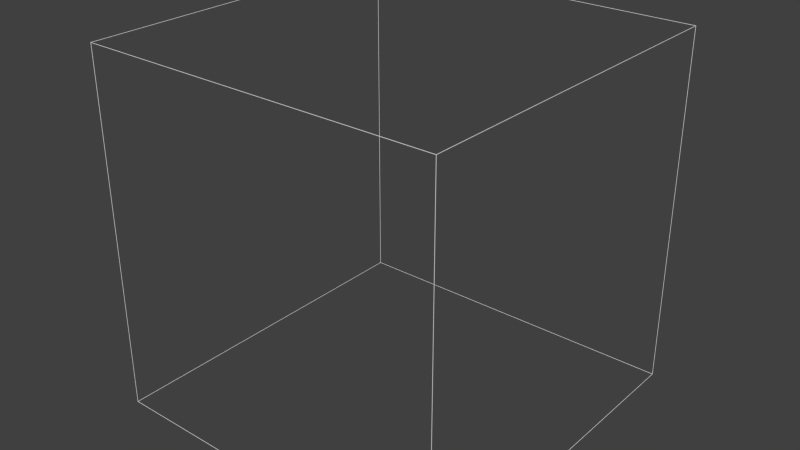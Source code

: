 # Source: outline.blend  (saved by Blender 2.76.0; exported with 4.5.12 LTS)
import bpy
from mathutils import Matrix  # noqa: F401  (used for matrix-valued properties, if any)

bpy.ops.wm.read_factory_settings(use_empty=True)
scene = bpy.context.scene
scene.name = 'Scene'

# ---- collections
col_collection_10 = bpy.data.collections.new('Collection 10'); scene.collection.children.link(col_collection_10)

# ---- world
world_world = bpy.data.worlds.new('World'); scene.world = world_world
world_world.color = (0.05088, 0.05088, 0.05088)
world_world.use_sun_shadow = False
world_world.sun_shadow_jitter_overblur = 0.0
world_world.cycles.sampling_method = 'MANUAL'
world_world.cycles.sample_map_resolution = 256

# ---- meshes
me_cube_002 = bpy.data.meshes.new('Cube.002')
me_cube_002.from_pydata([(49.95, 49.95, 49.95), (49.95, 49.95, 50.05), (49.95, 50.05, 49.95), (49.95, 50.05, 50.05), (50.05, 49.95, 49.95), (50.05, 49.95, 50.05), (50.05, 50.05, 49.95), (50.05, 50.05, 50.05), (-49.95, 49.95, 49.95), (-49.95, 49.95, 50.05), (-49.95, 50.05, 49.95), (-49.95, 50.05, 50.05), (-50.05, 49.95, 49.95), (-50.05, 49.95, 50.05), (-50.05, 50.05, 49.95), (-50.05, 50.05, 50.05), (0.0, 49.95, 49.95), (0.0, 49.95, 50.05), (0.0, 50.05, 50.05), (0.0, 50.05, 49.95), (49.95, -49.95, 49.95), (49.95, -49.95, 50.05), (49.95, -50.05, 49.95), (49.95, -50.05, 50.05), (50.05, -49.95, 49.95), (50.05, -49.95, 50.05), (50.05, -50.05, 49.95), (50.05, -50.05, 50.05), (49.95, 0.0, 49.95), (49.95, 0.0, 50.05), (50.05, 0.0, 50.05), (50.05, 0.0, 49.95), (-49.95, -49.95, 49.95), (-49.95, -49.95, 50.05), (-49.95, -50.05, 49.95), (-49.95, -50.05, 50.05), (-50.05, -49.95, 49.95), (-50.05, -49.95, 50.05), (-50.05, -50.05, 49.95), (-50.05, -50.05, 50.05), (-49.95, 0.0, 49.95), (-49.95, 0.0, 50.05), (-50.05, 0.0, 50.05), (-50.05, 0.0, 49.95), (0.0, -49.95, 49.95), (0.0, -49.95, 50.05), (0.0, -50.05, 50.05), (0.0, -50.05, 49.95), (49.95, 49.95, -49.95), (49.95, 49.95, -50.05), (49.95, 50.05, -49.95), (49.95, 50.05, -50.05), (50.05, 49.95, -49.95), (50.05, 49.95, -50.05), (50.05, 50.05, -49.95), (50.05, 50.05, -50.05), (49.95, 50.05, 0.0), (49.95, 49.95, 0.0), (50.05, 50.05, 0.0), (50.05, 49.95, 0.0), (-49.95, 49.95, -49.95), (-49.95, 49.95, -50.05), (-49.95, 50.05, -49.95), (-49.95, 50.05, -50.05), (-50.05, 49.95, -49.95), (-50.05, 49.95, -50.05), (-50.05, 50.05, -49.95), (-50.05, 50.05, -50.05), (0.0, 49.95, -49.95), (0.0, 49.95, -50.05), (0.0, 50.05, -50.05), (0.0, 50.05, -49.95), (-49.95, 50.05, 0.0), (-49.95, 49.95, 0.0), (-50.05, 50.05, 0.0), (-50.05, 49.95, 0.0), (49.95, -49.95, -49.95), (49.95, -49.95, -50.05), (49.95, -50.05, -49.95), (49.95, -50.05, -50.05), (50.05, -49.95, -49.95), (50.05, -49.95, -50.05), (50.05, -50.05, -49.95), (50.05, -50.05, -50.05), (49.95, 0.0, -49.95), (49.95, 0.0, -50.05), (50.05, 0.0, -50.05), (50.05, 0.0, -49.95), (49.95, -50.05, 0.0), (49.95, -49.95, 0.0), (50.05, -50.05, 0.0), (50.05, -49.95, 0.0), (-49.95, -49.95, -49.95), (-49.95, -49.95, -50.05), (-49.95, -50.05, -49.95), (-49.95, -50.05, -50.05), (-50.05, -49.95, -49.95), (-50.05, -49.95, -50.05), (-50.05, -50.05, -49.95), (-50.05, -50.05, -50.05), (-49.95, 0.0, -49.95), (-49.95, 0.0, -50.05), (-50.05, 0.0, -50.05), (-50.05, 0.0, -49.95), (0.0, -49.95, -49.95), (0.0, -49.95, -50.05), (0.0, -50.05, -50.05), (0.0, -50.05, -49.95), (-49.95, -50.05, 0.0), (-49.95, -49.95, 0.0), (-50.05, -50.05, 0.0), (-50.05, -49.95, 0.0)], [], [(2, 0, 16, 19), (3, 7, 6, 2), (7, 5, 4, 6), (5, 1, 29, 30), (6, 4, 59, 58), (5, 7, 3, 1), (4, 5, 30, 31), (1, 0, 28, 29), (0, 4, 31, 28), (1, 3, 18, 17), (3, 2, 19, 18), (0, 1, 17, 16), (0, 2, 56, 57), (2, 6, 58, 56), (4, 0, 57, 59), (10, 19, 16, 8), (11, 10, 14, 15), (15, 14, 12, 13), (13, 42, 41, 9), (14, 74, 75, 12), (13, 9, 11, 15), (12, 43, 42, 13), (9, 41, 40, 8), (8, 40, 43, 12), (9, 17, 18, 11), (11, 18, 19, 10), (8, 16, 17, 9), (8, 73, 72, 10), (10, 72, 74, 14), (12, 75, 73, 8), (22, 47, 44, 20), (23, 22, 26, 27), (27, 26, 24, 25), (25, 30, 29, 21), (26, 90, 91, 24), (25, 21, 23, 27), (24, 31, 30, 25), (21, 29, 28, 20), (20, 28, 31, 24), (21, 45, 46, 23), (23, 46, 47, 22), (20, 44, 45, 21), (20, 89, 88, 22), (22, 88, 90, 26), (24, 91, 89, 20), (34, 32, 44, 47), (35, 39, 38, 34), (39, 37, 36, 38), (37, 33, 41, 42), (38, 36, 111, 110), (37, 39, 35, 33), (36, 37, 42, 43), (33, 32, 40, 41), (32, 36, 43, 40), (33, 35, 46, 45), (35, 34, 47, 46), (32, 33, 45, 44), (32, 34, 108, 109), (34, 38, 110, 108), (36, 32, 109, 111), (50, 71, 68, 48), (51, 50, 54, 55), (55, 54, 52, 53), (53, 86, 85, 49), (54, 58, 59, 52), (53, 49, 51, 55), (52, 87, 86, 53), (49, 85, 84, 48), (48, 84, 87, 52), (49, 69, 70, 51), (51, 70, 71, 50), (48, 68, 69, 49), (48, 57, 56, 50), (50, 56, 58, 54), (52, 59, 57, 48), (62, 60, 68, 71), (63, 67, 66, 62), (67, 65, 64, 66), (65, 61, 101, 102), (66, 64, 75, 74), (65, 67, 63, 61), (64, 65, 102, 103), (61, 60, 100, 101), (60, 64, 103, 100), (61, 63, 70, 69), (63, 62, 71, 70), (60, 61, 69, 68), (60, 62, 72, 73), (62, 66, 74, 72), (64, 60, 73, 75), (78, 76, 104, 107), (79, 83, 82, 78), (83, 81, 80, 82), (81, 77, 85, 86), (82, 80, 91, 90), (81, 83, 79, 77), (80, 81, 86, 87), (77, 76, 84, 85), (76, 80, 87, 84), (77, 79, 106, 105), (79, 78, 107, 106), (76, 77, 105, 104), (76, 78, 88, 89), (78, 82, 90, 88), (80, 76, 89, 91), (94, 107, 104, 92), (95, 94, 98, 99), (99, 98, 96, 97), (97, 102, 101, 93), (98, 110, 111, 96), (97, 93, 95, 99), (96, 103, 102, 97), (93, 101, 100, 92), (92, 100, 103, 96), (93, 105, 106, 95), (95, 106, 107, 94), (92, 104, 105, 93), (92, 109, 108, 94), (94, 108, 110, 98), (96, 111, 109, 92)])
_uv = me_cube_002.uv_layers.new(name='UVMap')
_uv.uv.foreach_set('vector', [0.0, 0.0, 1.0, 0.0, 1.0, 1.0, 0.0, 1.0, 0.0, 0.0, 1.0, 0.0, 1.0, 1.0, 0.0, 1.0, 0.0, 0.0, 1.0, 0.0, 1.0, 1.0, 0.0, 1.0, 0.0, 0.0, 1.0, 0.0, 1.0, 1.0, 0.0, 1.0, 0.0, 0.0, 1.0, 0.0, 1.0, 1.0, 0.0, 1.0, 0.0, 0.0, 1.0, 0.0, 1.0, 1.0, 0.0, 1.0, 0.0, 0.0, 1.0, 0.0, 1.0, 1.0, 0.0, 1.0, 0.0, 0.0, 1.0, 0.0, 1.0, 1.0, 0.0, 1.0, 0.0, 0.0, 1.0, 0.0, 1.0, 1.0, 0.0, 1.0, 0.0, 0.0, 1.0, 0.0, 1.0, 1.0, 0.0, 1.0, 0.0, 0.0, 1.0, 0.0, 1.0, 1.0, 0.0, 1.0, 0.0, 0.0, 1.0, 0.0, 1.0, 1.0, 0.0, 1.0, 0.0, 0.0, 1.0, 0.0, 1.0, 1.0, 0.0, 1.0, 0.0, 0.0, 1.0, 0.0, 1.0, 1.0, 0.0, 1.0, 0.0, 0.0, 1.0, 0.0, 1.0, 1.0, 0.0, 1.0, 0.0, 0.0, 0.0, 1.0, 1.0, 1.0, 1.0, 0.0, 0.0, 0.0, 0.0, 1.0, 1.0, 1.0, 1.0, 0.0, 0.0, 0.0, 0.0, 1.0, 1.0, 1.0, 1.0, 0.0, 0.0, 0.0, 0.0, 1.0, 1.0, 1.0, 1.0, 0.0, 0.0, 0.0, 0.0, 1.0, 1.0, 1.0, 1.0, 0.0, 0.0, 0.0, 0.0, 1.0, 1.0, 1.0, 1.0, 0.0, 0.0, 0.0, 0.0, 1.0, 1.0, 1.0, 1.0, 0.0, 0.0, 0.0, 0.0, 1.0, 1.0, 1.0, 1.0, 0.0, 0.0, 0.0, 0.0, 1.0, 1.0, 1.0, 1.0, 0.0, 0.0, 0.0, 0.0, 1.0, 1.0, 1.0, 1.0, 0.0, 0.0, 0.0, 0.0, 1.0, 1.0, 1.0, 1.0, 0.0, 0.0, 0.0, 0.0, 1.0, 1.0, 1.0, 1.0, 0.0, 0.0, 0.0, 0.0, 1.0, 1.0, 1.0, 1.0, 0.0, 0.0, 0.0, 0.0, 1.0, 1.0, 1.0, 1.0, 0.0, 0.0, 0.0, 0.0, 1.0, 1.0, 1.0, 1.0, 0.0, 0.0, 0.0, 0.0, 1.0, 1.0, 1.0, 1.0, 0.0, 0.0, 0.0, 0.0, 1.0, 1.0, 1.0, 1.0, 0.0, 0.0, 0.0, 0.0, 1.0, 1.0, 1.0, 1.0, 0.0, 0.0, 0.0, 0.0, 1.0, 1.0, 1.0, 1.0, 0.0, 0.0, 0.0, 0.0, 1.0, 1.0, 1.0, 1.0, 0.0, 0.0, 0.0, 0.0, 1.0, 1.0, 1.0, 1.0, 0.0, 0.0, 0.0, 0.0, 1.0, 1.0, 1.0, 1.0, 0.0, 0.0, 0.0, 0.0, 1.0, 1.0, 1.0, 1.0, 0.0, 0.0, 0.0, 0.0, 1.0, 1.0, 1.0, 1.0, 0.0, 0.0, 0.0, 0.0, 1.0, 1.0, 1.0, 1.0, 0.0, 0.0, 0.0, 0.0, 1.0, 1.0, 1.0, 1.0, 0.0, 0.0, 0.0, 0.0, 1.0, 1.0, 1.0, 1.0, 0.0, 0.0, 0.0, 0.0, 1.0, 1.0, 1.0, 1.0, 0.0, 0.0, 0.0, 0.0, 1.0, 1.0, 1.0, 1.0, 0.0, 0.0, 0.0, 0.0, 1.0, 1.0, 1.0, 1.0, 0.0, 0.0, 0.0, 1.0, 0.0, 1.0, 1.0, 0.0, 1.0, 0.0, 0.0, 1.0, 0.0, 1.0, 1.0, 0.0, 1.0, 0.0, 0.0, 1.0, 0.0, 1.0, 1.0, 0.0, 1.0, 0.0, 0.0, 1.0, 0.0, 1.0, 1.0, 0.0, 1.0, 0.0, 0.0, 1.0, 0.0, 1.0, 1.0, 0.0, 1.0, 0.0, 0.0, 1.0, 0.0, 1.0, 1.0, 0.0, 1.0, 0.0, 0.0, 1.0, 0.0, 1.0, 1.0, 0.0, 1.0, 0.0, 0.0, 1.0, 0.0, 1.0, 1.0, 0.0, 1.0, 0.0, 0.0, 1.0, 0.0, 1.0, 1.0, 0.0, 1.0, 0.0, 0.0, 1.0, 0.0, 1.0, 1.0, 0.0, 1.0, 0.0, 0.0, 1.0, 0.0, 1.0, 1.0, 0.0, 1.0, 0.0, 0.0, 1.0, 0.0, 1.0, 1.0, 0.0, 1.0, 0.0, 0.0, 1.0, 0.0, 1.0, 1.0, 0.0, 1.0, 0.0, 0.0, 1.0, 0.0, 1.0, 1.0, 0.0, 1.0, 0.0, 0.0, 1.0, 0.0, 1.0, 1.0, 0.0, 1.0, 0.0, 0.0, 0.0, 1.0, 1.0, 1.0, 1.0, 0.0, 0.0, 0.0, 0.0, 1.0, 1.0, 1.0, 1.0, 0.0, 0.0, 0.0, 0.0, 1.0, 1.0, 1.0, 1.0, 0.0, 0.0, 0.0, 0.0, 1.0, 1.0, 1.0, 1.0, 0.0, 0.0, 0.0, 0.0, 1.0, 1.0, 1.0, 1.0, 0.0, 0.0, 0.0, 0.0, 1.0, 1.0, 1.0, 1.0, 0.0, 0.0, 0.0, 0.0, 1.0, 1.0, 1.0, 1.0, 0.0, 0.0, 0.0, 0.0, 1.0, 1.0, 1.0, 1.0, 0.0, 0.0, 0.0, 0.0, 1.0, 1.0, 1.0, 1.0, 0.0, 0.0, 0.0, 0.0, 1.0, 1.0, 1.0, 1.0, 0.0, 0.0, 0.0, 0.0, 1.0, 1.0, 1.0, 1.0, 0.0, 0.0, 0.0, 0.0, 1.0, 1.0, 1.0, 1.0, 0.0, 0.0, 0.0, 0.0, 1.0, 1.0, 1.0, 1.0, 0.0, 0.0, 0.0, 0.0, 1.0, 1.0, 1.0, 1.0, 0.0, 0.0, 0.0, 0.0, 1.0, 1.0, 1.0, 1.0, 0.0, 0.0, 0.0, 1.0, 0.0, 1.0, 1.0, 0.0, 1.0, 0.0, 0.0, 1.0, 0.0, 1.0, 1.0, 0.0, 1.0, 0.0, 0.0, 1.0, 0.0, 1.0, 1.0, 0.0, 1.0, 0.0, 0.0, 1.0, 0.0, 1.0, 1.0, 0.0, 1.0, 0.0, 0.0, 1.0, 0.0, 1.0, 1.0, 0.0, 1.0, 0.0, 0.0, 1.0, 0.0, 1.0, 1.0, 0.0, 1.0, 0.0, 0.0, 1.0, 0.0, 1.0, 1.0, 0.0, 1.0, 0.0, 0.0, 1.0, 0.0, 1.0, 1.0, 0.0, 1.0, 0.0, 0.0, 1.0, 0.0, 1.0, 1.0, 0.0, 1.0, 0.0, 0.0, 1.0, 0.0, 1.0, 1.0, 0.0, 1.0, 0.0, 0.0, 1.0, 0.0, 1.0, 1.0, 0.0, 1.0, 0.0, 0.0, 1.0, 0.0, 1.0, 1.0, 0.0, 1.0, 0.0, 0.0, 1.0, 0.0, 1.0, 1.0, 0.0, 1.0, 0.0, 0.0, 1.0, 0.0, 1.0, 1.0, 0.0, 1.0, 0.0, 0.0, 1.0, 0.0, 1.0, 1.0, 0.0, 1.0, 0.0, 0.0, 1.0, 0.0, 1.0, 1.0, 0.0, 1.0, 0.0, 0.0, 1.0, 0.0, 1.0, 1.0, 0.0, 1.0, 0.0, 0.0, 1.0, 0.0, 1.0, 1.0, 0.0, 1.0, 0.0, 0.0, 1.0, 0.0, 1.0, 1.0, 0.0, 1.0, 0.0, 0.0, 1.0, 0.0, 1.0, 1.0, 0.0, 1.0, 0.0, 0.0, 1.0, 0.0, 1.0, 1.0, 0.0, 1.0, 0.0, 0.0, 1.0, 0.0, 1.0, 1.0, 0.0, 1.0, 0.0, 0.0, 1.0, 0.0, 1.0, 1.0, 0.0, 1.0, 0.0, 0.0, 1.0, 0.0, 1.0, 1.0, 0.0, 1.0, 0.0, 0.0, 1.0, 0.0, 1.0, 1.0, 0.0, 1.0, 0.0, 0.0, 1.0, 0.0, 1.0, 1.0, 0.0, 1.0, 0.0, 0.0, 1.0, 0.0, 1.0, 1.0, 0.0, 1.0, 0.0, 0.0, 1.0, 0.0, 1.0, 1.0, 0.0, 1.0, 0.0, 0.0, 1.0, 0.0, 1.0, 1.0, 0.0, 1.0, 0.0, 0.0, 1.0, 0.0, 1.0, 1.0, 0.0, 1.0, 0.0, 0.0, 0.0, 1.0, 1.0, 1.0, 1.0, 0.0, 0.0, 0.0, 0.0, 1.0, 1.0, 1.0, 1.0, 0.0, 0.0, 0.0, 0.0, 1.0, 1.0, 1.0, 1.0, 0.0, 0.0, 0.0, 0.0, 1.0, 1.0, 1.0, 1.0, 0.0, 0.0, 0.0, 0.0, 1.0, 1.0, 1.0, 1.0, 0.0, 0.0, 0.0, 0.0, 1.0, 1.0, 1.0, 1.0, 0.0, 0.0, 0.0, 0.0, 1.0, 1.0, 1.0, 1.0, 0.0, 0.0, 0.0, 0.0, 1.0, 1.0, 1.0, 1.0, 0.0, 0.0, 0.0, 0.0, 1.0, 1.0, 1.0, 1.0, 0.0, 0.0, 0.0, 0.0, 1.0, 1.0, 1.0, 1.0, 0.0, 0.0, 0.0, 0.0, 1.0, 1.0, 1.0, 1.0, 0.0, 0.0, 0.0, 0.0, 1.0, 1.0, 1.0, 1.0, 0.0, 0.0, 0.0, 0.0, 1.0, 1.0, 1.0, 1.0, 0.0, 0.0, 0.0, 0.0, 1.0, 1.0, 1.0, 1.0, 0.0, 0.0, 0.0, 0.0, 1.0, 1.0, 1.0, 1.0, 0.0])
me_cube_002.use_remesh_preserve_volume = False
me_cube_002.use_remesh_preserve_attributes = False
me_cube_002.use_mirror_vertex_groups = False
me_cube_002.update()

# ---- objects
ob_outline = bpy.data.objects.new('Outline', me_cube_002)

# ---- transforms, parenting, visibility, modifiers, constraints
ob_outline.location = (0.0, 0.0, 0.0)
ob_outline.lineart.crease_threshold = 0.0

# ---- collection membership
col_collection_10.objects.link(ob_outline)

# ---- scene / render settings (as saved in the file)
scene.frame_start = 1; scene.frame_end = 250; scene.frame_set(1)
scene.render.engine = 'BLENDER_EEVEE_NEXT'
scene.render.resolution_percentage = 50
scene.render.dither_intensity = 0.0
scene.cycles.use_denoising = False
scene.cycles.samples = 10
scene.cycles.sampling_pattern = 'TABULATED_SOBOL'
scene.cycles.light_sampling_threshold = 0.0
scene.cycles.use_adaptive_sampling = False
scene.cycles.use_light_tree = False
scene.cycles.blur_glossy = 0.0
scene.cycles.pixel_filter_type = 'GAUSSIAN'
scene.cycles.sample_clamp_indirect = 0.0
scene.view_settings.view_transform = 'Standard'
bpy.context.view_layer.update()

# ---- added for rendering (the .blend has no active camera and no usable light): camera, sun
cam_auto = bpy.data.cameras.new('AutoCamera')
cam_auto.lens = 50.0
cam_auto.sensor_width = 36.0
cam_auto.clip_end = 2815.25
ob_auto_camera = bpy.data.objects.new('AutoCamera', cam_auto)
scene.collection.objects.link(ob_auto_camera)
ob_auto_camera.location = (160.414, -192.497, 128.331)
ob_auto_camera.rotation_euler = (1.09748, -7.21219e-08, 0.694738)
scene.camera = ob_auto_camera
light_auto_sun = bpy.data.lights.new('AutoSun', 'SUN')
light_auto_sun.energy = 3.0
light_auto_sun.angle = 0.0523599
ob_auto_sun = bpy.data.objects.new('AutoSun', light_auto_sun)
scene.collection.objects.link(ob_auto_sun)
ob_auto_sun.rotation_euler = (0.872665, 0.174533, 0.523599)
bpy.context.view_layer.update()
